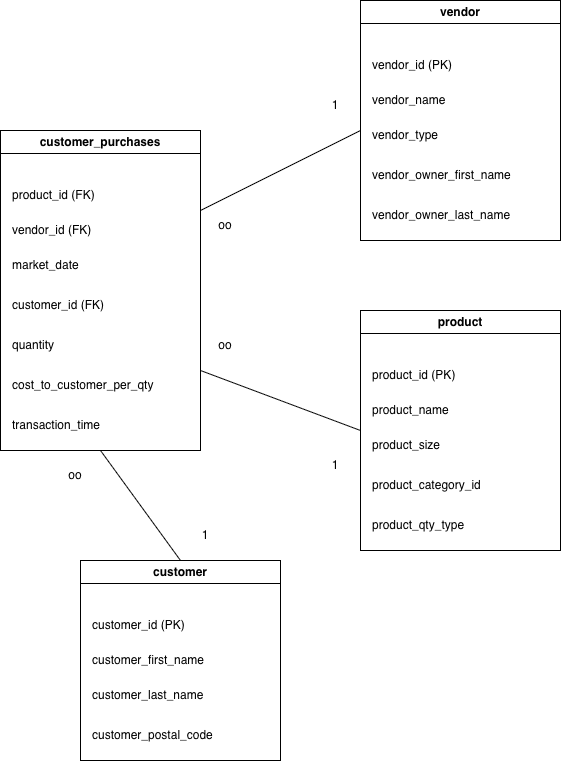

The diagram above was exported from draw.io. Its source (the exported page's mxGraphModel, read from the mxfile embedded in the PNG):
<mxGraphModel dx="1426" dy="800" grid="1" gridSize="10" guides="1" tooltips="1" connect="1" arrows="1" fold="1" page="1" pageScale="1" pageWidth="850" pageHeight="1100" math="0" shadow="0">
  <root>
    <mxCell id="0" />
    <mxCell id="1" parent="0" />
    <mxCell id="NGSJIxQ6idx2M5HKs61R-1" value="customer_purchases" style="swimlane;whiteSpace=wrap;html=1;" vertex="1" parent="1">
      <mxGeometry x="80" y="280" width="200" height="320" as="geometry" />
    </mxCell>
    <mxCell id="NGSJIxQ6idx2M5HKs61R-2" value="product_id (FK)" style="text;html=1;whiteSpace=wrap;strokeColor=none;fillColor=none;align=left;verticalAlign=middle;rounded=0;" vertex="1" parent="NGSJIxQ6idx2M5HKs61R-1">
      <mxGeometry x="10" y="50" width="180" height="30" as="geometry" />
    </mxCell>
    <mxCell id="NGSJIxQ6idx2M5HKs61R-3" value="vendor_id (FK)" style="text;html=1;whiteSpace=wrap;strokeColor=none;fillColor=none;align=left;verticalAlign=middle;rounded=0;" vertex="1" parent="NGSJIxQ6idx2M5HKs61R-1">
      <mxGeometry x="10" y="85" width="180" height="30" as="geometry" />
    </mxCell>
    <mxCell id="NGSJIxQ6idx2M5HKs61R-4" value="market_date" style="text;html=1;whiteSpace=wrap;strokeColor=none;fillColor=none;align=left;verticalAlign=middle;rounded=0;" vertex="1" parent="NGSJIxQ6idx2M5HKs61R-1">
      <mxGeometry x="10" y="120" width="180" height="30" as="geometry" />
    </mxCell>
    <mxCell id="NGSJIxQ6idx2M5HKs61R-5" value="customer_id (FK)" style="text;html=1;whiteSpace=wrap;strokeColor=none;fillColor=none;align=left;verticalAlign=middle;rounded=0;" vertex="1" parent="NGSJIxQ6idx2M5HKs61R-1">
      <mxGeometry x="10" y="160" width="180" height="30" as="geometry" />
    </mxCell>
    <mxCell id="NGSJIxQ6idx2M5HKs61R-12" value="quantity" style="text;html=1;whiteSpace=wrap;strokeColor=none;fillColor=none;align=left;verticalAlign=middle;rounded=0;" vertex="1" parent="NGSJIxQ6idx2M5HKs61R-1">
      <mxGeometry x="10" y="200" width="180" height="30" as="geometry" />
    </mxCell>
    <mxCell id="NGSJIxQ6idx2M5HKs61R-13" value="cost_to_customer_per_qty" style="text;html=1;whiteSpace=wrap;strokeColor=none;fillColor=none;align=left;verticalAlign=middle;rounded=0;" vertex="1" parent="NGSJIxQ6idx2M5HKs61R-1">
      <mxGeometry x="10" y="240" width="180" height="30" as="geometry" />
    </mxCell>
    <mxCell id="NGSJIxQ6idx2M5HKs61R-14" value="transaction_time" style="text;html=1;whiteSpace=wrap;strokeColor=none;fillColor=none;align=left;verticalAlign=middle;rounded=0;" vertex="1" parent="NGSJIxQ6idx2M5HKs61R-1">
      <mxGeometry x="10" y="280" width="180" height="30" as="geometry" />
    </mxCell>
    <mxCell id="NGSJIxQ6idx2M5HKs61R-15" value="product" style="swimlane;whiteSpace=wrap;html=1;" vertex="1" parent="1">
      <mxGeometry x="440" y="460" width="200" height="240" as="geometry" />
    </mxCell>
    <mxCell id="NGSJIxQ6idx2M5HKs61R-16" value="product_id (PK)" style="text;html=1;whiteSpace=wrap;strokeColor=none;fillColor=none;align=left;verticalAlign=middle;rounded=0;" vertex="1" parent="NGSJIxQ6idx2M5HKs61R-15">
      <mxGeometry x="10" y="50" width="180" height="30" as="geometry" />
    </mxCell>
    <mxCell id="NGSJIxQ6idx2M5HKs61R-17" value="product_name" style="text;html=1;whiteSpace=wrap;strokeColor=none;fillColor=none;align=left;verticalAlign=middle;rounded=0;" vertex="1" parent="NGSJIxQ6idx2M5HKs61R-15">
      <mxGeometry x="10" y="85" width="180" height="30" as="geometry" />
    </mxCell>
    <mxCell id="NGSJIxQ6idx2M5HKs61R-18" value="product_size" style="text;html=1;whiteSpace=wrap;strokeColor=none;fillColor=none;align=left;verticalAlign=middle;rounded=0;" vertex="1" parent="NGSJIxQ6idx2M5HKs61R-15">
      <mxGeometry x="10" y="120" width="180" height="30" as="geometry" />
    </mxCell>
    <mxCell id="NGSJIxQ6idx2M5HKs61R-19" value="product_category_id" style="text;html=1;whiteSpace=wrap;strokeColor=none;fillColor=none;align=left;verticalAlign=middle;rounded=0;" vertex="1" parent="NGSJIxQ6idx2M5HKs61R-15">
      <mxGeometry x="10" y="160" width="180" height="30" as="geometry" />
    </mxCell>
    <mxCell id="NGSJIxQ6idx2M5HKs61R-20" value="product_qty_type" style="text;html=1;whiteSpace=wrap;strokeColor=none;fillColor=none;align=left;verticalAlign=middle;rounded=0;" vertex="1" parent="NGSJIxQ6idx2M5HKs61R-15">
      <mxGeometry x="10" y="200" width="180" height="30" as="geometry" />
    </mxCell>
    <mxCell id="NGSJIxQ6idx2M5HKs61R-25" value="" style="endArrow=none;html=1;rounded=0;exitX=1;exitY=0.75;exitDx=0;exitDy=0;entryX=0;entryY=0.5;entryDx=0;entryDy=0;" edge="1" parent="1" source="NGSJIxQ6idx2M5HKs61R-1" target="NGSJIxQ6idx2M5HKs61R-15">
      <mxGeometry width="50" height="50" relative="1" as="geometry">
        <mxPoint x="400" y="440" as="sourcePoint" />
        <mxPoint x="370" y="440" as="targetPoint" />
      </mxGeometry>
    </mxCell>
    <mxCell id="NGSJIxQ6idx2M5HKs61R-26" value="1" style="text;html=1;whiteSpace=wrap;strokeColor=none;fillColor=none;align=center;verticalAlign=middle;rounded=0;" vertex="1" parent="1">
      <mxGeometry x="400" y="600" width="30" height="30" as="geometry" />
    </mxCell>
    <mxCell id="NGSJIxQ6idx2M5HKs61R-27" value="oo" style="text;html=1;whiteSpace=wrap;strokeColor=none;fillColor=none;align=center;verticalAlign=middle;rounded=0;" vertex="1" parent="1">
      <mxGeometry x="290" y="480" width="30" height="30" as="geometry" />
    </mxCell>
    <mxCell id="NGSJIxQ6idx2M5HKs61R-28" value="vendor" style="swimlane;whiteSpace=wrap;html=1;" vertex="1" parent="1">
      <mxGeometry x="440" y="150" width="200" height="240" as="geometry" />
    </mxCell>
    <mxCell id="NGSJIxQ6idx2M5HKs61R-29" value="vendor_id (PK)" style="text;html=1;whiteSpace=wrap;strokeColor=none;fillColor=none;align=left;verticalAlign=middle;rounded=0;" vertex="1" parent="NGSJIxQ6idx2M5HKs61R-28">
      <mxGeometry x="10" y="50" width="180" height="30" as="geometry" />
    </mxCell>
    <mxCell id="NGSJIxQ6idx2M5HKs61R-30" value="vendor_name" style="text;html=1;whiteSpace=wrap;strokeColor=none;fillColor=none;align=left;verticalAlign=middle;rounded=0;" vertex="1" parent="NGSJIxQ6idx2M5HKs61R-28">
      <mxGeometry x="10" y="85" width="180" height="30" as="geometry" />
    </mxCell>
    <mxCell id="NGSJIxQ6idx2M5HKs61R-31" value="vendor_type" style="text;html=1;whiteSpace=wrap;strokeColor=none;fillColor=none;align=left;verticalAlign=middle;rounded=0;" vertex="1" parent="NGSJIxQ6idx2M5HKs61R-28">
      <mxGeometry x="10" y="120" width="180" height="30" as="geometry" />
    </mxCell>
    <mxCell id="NGSJIxQ6idx2M5HKs61R-32" value="vendor_owner_first_name" style="text;html=1;whiteSpace=wrap;strokeColor=none;fillColor=none;align=left;verticalAlign=middle;rounded=0;" vertex="1" parent="NGSJIxQ6idx2M5HKs61R-28">
      <mxGeometry x="10" y="160" width="180" height="30" as="geometry" />
    </mxCell>
    <mxCell id="NGSJIxQ6idx2M5HKs61R-33" value="vendor_owner_last_name" style="text;html=1;whiteSpace=wrap;strokeColor=none;fillColor=none;align=left;verticalAlign=middle;rounded=0;" vertex="1" parent="NGSJIxQ6idx2M5HKs61R-28">
      <mxGeometry x="10" y="200" width="180" height="30" as="geometry" />
    </mxCell>
    <mxCell id="NGSJIxQ6idx2M5HKs61R-34" value="" style="endArrow=none;html=1;rounded=0;exitX=1;exitY=0.25;exitDx=0;exitDy=0;entryX=0;entryY=0.5;entryDx=0;entryDy=0;" edge="1" parent="1" source="NGSJIxQ6idx2M5HKs61R-1">
      <mxGeometry width="50" height="50" relative="1" as="geometry">
        <mxPoint x="280" y="140" as="sourcePoint" />
        <mxPoint x="440" y="280" as="targetPoint" />
      </mxGeometry>
    </mxCell>
    <mxCell id="NGSJIxQ6idx2M5HKs61R-35" value="1" style="text;html=1;whiteSpace=wrap;strokeColor=none;fillColor=none;align=center;verticalAlign=middle;rounded=0;" vertex="1" parent="1">
      <mxGeometry x="400" y="240" width="30" height="30" as="geometry" />
    </mxCell>
    <mxCell id="NGSJIxQ6idx2M5HKs61R-36" value="oo" style="text;html=1;whiteSpace=wrap;strokeColor=none;fillColor=none;align=center;verticalAlign=middle;rounded=0;" vertex="1" parent="1">
      <mxGeometry x="290" y="360" width="30" height="30" as="geometry" />
    </mxCell>
    <mxCell id="NGSJIxQ6idx2M5HKs61R-37" value="customer" style="swimlane;whiteSpace=wrap;html=1;" vertex="1" parent="1">
      <mxGeometry x="160" y="710" width="200" height="200" as="geometry" />
    </mxCell>
    <mxCell id="NGSJIxQ6idx2M5HKs61R-38" value="customer_id (PK)" style="text;html=1;whiteSpace=wrap;strokeColor=none;fillColor=none;align=left;verticalAlign=middle;rounded=0;" vertex="1" parent="NGSJIxQ6idx2M5HKs61R-37">
      <mxGeometry x="10" y="50" width="180" height="30" as="geometry" />
    </mxCell>
    <mxCell id="NGSJIxQ6idx2M5HKs61R-39" value="customer_first_name" style="text;html=1;whiteSpace=wrap;strokeColor=none;fillColor=none;align=left;verticalAlign=middle;rounded=0;" vertex="1" parent="NGSJIxQ6idx2M5HKs61R-37">
      <mxGeometry x="10" y="85" width="180" height="30" as="geometry" />
    </mxCell>
    <mxCell id="NGSJIxQ6idx2M5HKs61R-40" value="customer_last_name" style="text;html=1;whiteSpace=wrap;strokeColor=none;fillColor=none;align=left;verticalAlign=middle;rounded=0;" vertex="1" parent="NGSJIxQ6idx2M5HKs61R-37">
      <mxGeometry x="10" y="120" width="180" height="30" as="geometry" />
    </mxCell>
    <mxCell id="NGSJIxQ6idx2M5HKs61R-41" value="customer_postal_code" style="text;html=1;whiteSpace=wrap;strokeColor=none;fillColor=none;align=left;verticalAlign=middle;rounded=0;" vertex="1" parent="NGSJIxQ6idx2M5HKs61R-37">
      <mxGeometry x="10" y="160" width="180" height="30" as="geometry" />
    </mxCell>
    <mxCell id="NGSJIxQ6idx2M5HKs61R-43" value="" style="endArrow=none;html=1;rounded=0;exitX=0.5;exitY=1;exitDx=0;exitDy=0;entryX=0.5;entryY=0;entryDx=0;entryDy=0;" edge="1" parent="1" target="NGSJIxQ6idx2M5HKs61R-37" source="NGSJIxQ6idx2M5HKs61R-1">
      <mxGeometry width="50" height="50" relative="1" as="geometry">
        <mxPoint y="770" as="sourcePoint" />
        <mxPoint x="90" y="690" as="targetPoint" />
        <Array as="points" />
      </mxGeometry>
    </mxCell>
    <mxCell id="NGSJIxQ6idx2M5HKs61R-44" value="1" style="text;html=1;whiteSpace=wrap;strokeColor=none;fillColor=none;align=center;verticalAlign=middle;rounded=0;" vertex="1" parent="1">
      <mxGeometry x="270" y="670" width="30" height="30" as="geometry" />
    </mxCell>
    <mxCell id="NGSJIxQ6idx2M5HKs61R-45" value="oo" style="text;html=1;whiteSpace=wrap;strokeColor=none;fillColor=none;align=center;verticalAlign=middle;rounded=0;" vertex="1" parent="1">
      <mxGeometry x="140" y="610" width="30" height="30" as="geometry" />
    </mxCell>
  </root>
</mxGraphModel>